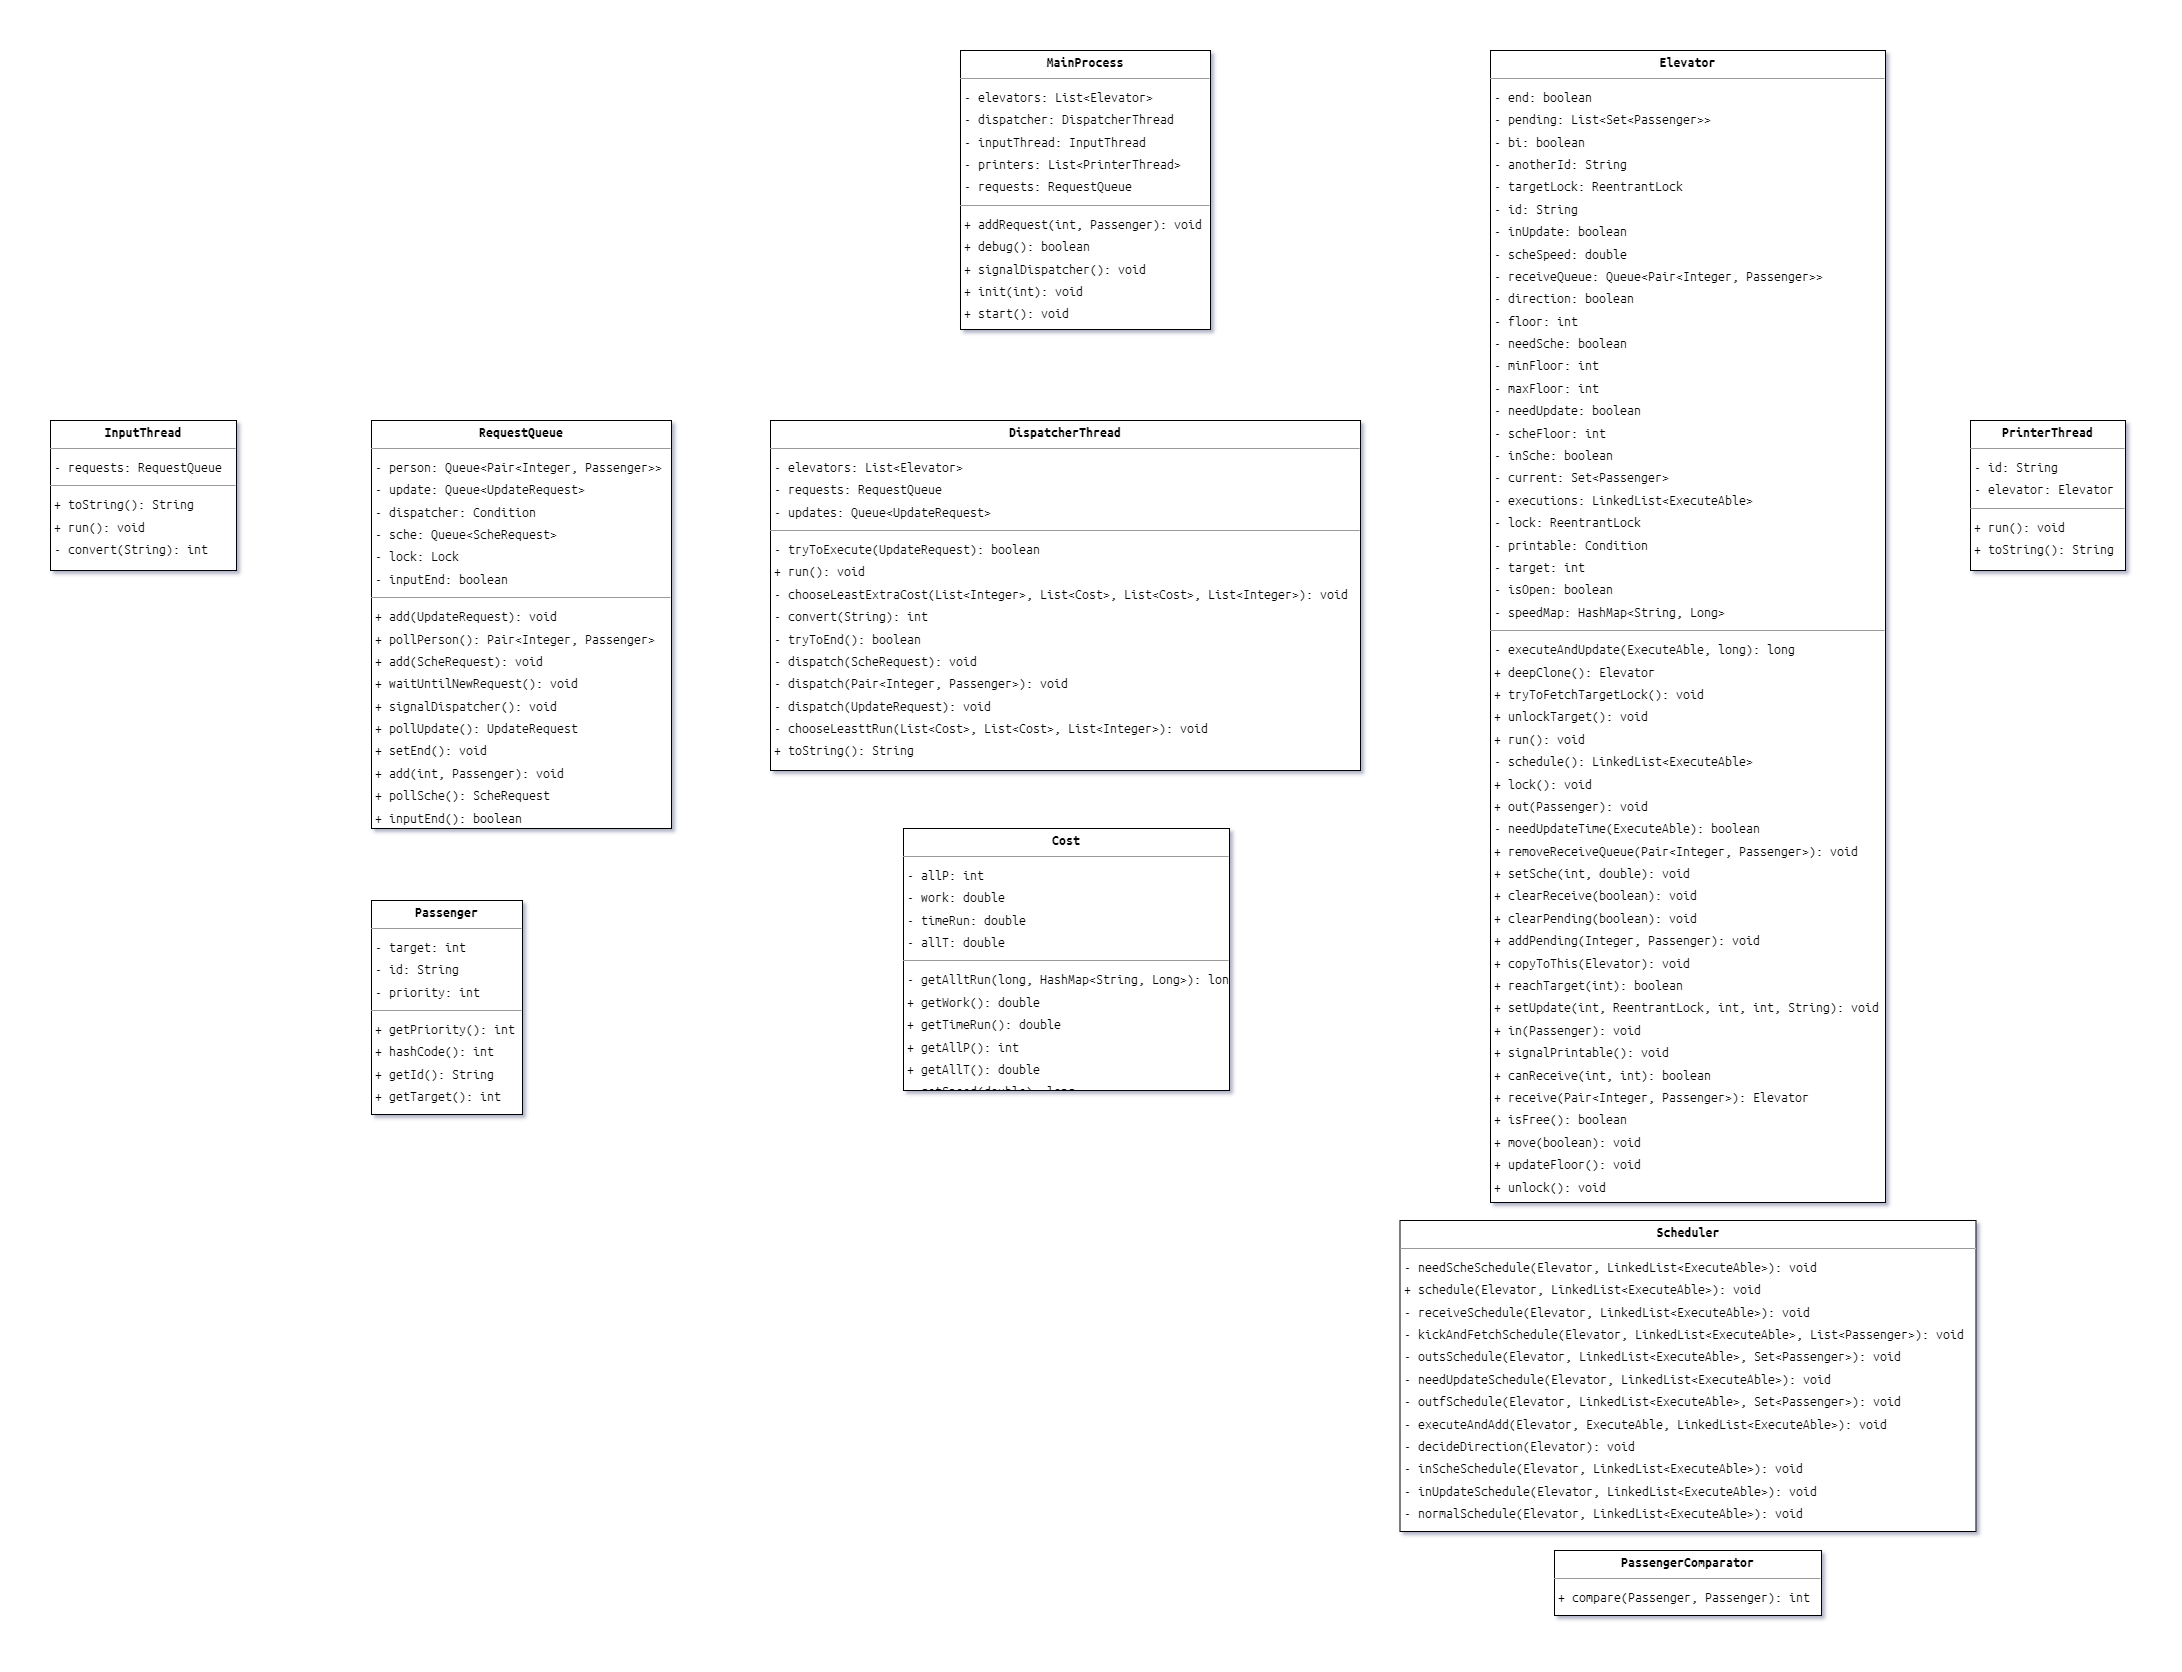

The diagram above was exported from draw.io. Its source (the exported page's mxGraphModel, read from the mxfile embedded in the PNG):
<mxGraphModel dx="2948" dy="1672" grid="1" gridSize="10" guides="1" tooltips="1" connect="1" arrows="1" fold="1" page="0" pageScale="1" pageWidth="827" pageHeight="1169" background="none" math="0" shadow="0">
  <root>
    <mxCell id="0" />
    <mxCell id="1" parent="0" />
    <mxCell id="node3" value="&lt;p style=&quot;margin:0px;margin-top:4px;text-align:center;&quot;&gt;&lt;b&gt;Cost&lt;/b&gt;&lt;/p&gt;&lt;hr size=&quot;1&quot;&gt;&lt;p style=&quot;margin:0 0 0 4px;line-height:1.6;&quot;&gt;- allP: int&lt;br&gt;- work: double&lt;br&gt;- timeRun: double&lt;br&gt;- allT: double&lt;/p&gt;&lt;hr size=&quot;1&quot;&gt;&lt;p style=&quot;margin:0 0 0 4px;line-height:1.6;&quot;&gt;- getAlltRun(long, HashMap&amp;lt;String, Long&amp;gt;): long&lt;br&gt;+ getWork(): double&lt;br&gt;+ getTimeRun(): double&lt;br&gt;+ getAllP(): int&lt;br&gt;+ getAllT(): double&lt;br&gt;- getSpeed(double): long&lt;/p&gt;" style="verticalAlign=top;align=left;overflow=fill;fontSize=14;fontFamily=Ubuntu Mono, 文泉驿微米黑;html=1;rounded=0;shadow=0;comic=0;labelBackgroundColor=none;strokeWidth=1;spacing=0;" parent="1" vertex="1">
      <mxGeometry x="133" y="1128" width="326" height="262" as="geometry" />
    </mxCell>
    <mxCell id="node6" value="&lt;p style=&quot;margin:0px;margin-top:4px;text-align:center;&quot;&gt;&lt;b&gt;DispatcherThread&lt;/b&gt;&lt;/p&gt;&lt;hr size=&quot;1&quot;&gt;&lt;p style=&quot;margin:0 0 0 4px;line-height:1.6;&quot;&gt;- elevators: List&amp;lt;Elevator&amp;gt;&lt;br&gt;- requests: RequestQueue&lt;br&gt;- updates: Queue&amp;lt;UpdateRequest&amp;gt;&lt;/p&gt;&lt;hr size=&quot;1&quot;&gt;&lt;p style=&quot;margin:0 0 0 4px;line-height:1.6;&quot;&gt;- tryToExecute(UpdateRequest): boolean&lt;br&gt;+ run(): void&lt;br&gt;- chooseLeastExtraCost(List&amp;lt;Integer&amp;gt;, List&amp;lt;Cost&amp;gt;, List&amp;lt;Cost&amp;gt;, List&amp;lt;Integer&amp;gt;): void&lt;br&gt;- convert(String): int&lt;br&gt;- tryToEnd(): boolean&lt;br&gt;- dispatch(ScheRequest): void&lt;br&gt;- dispatch(Pair&amp;lt;Integer, Passenger&amp;gt;): void&lt;br&gt;- dispatch(UpdateRequest): void&lt;br&gt;- chooseLeasttRun(List&amp;lt;Cost&amp;gt;, List&amp;lt;Cost&amp;gt;, List&amp;lt;Integer&amp;gt;): void&lt;br&gt;+ toString(): String&lt;/p&gt;" style="verticalAlign=top;align=left;overflow=fill;fontSize=14;fontFamily=Ubuntu Mono, 文泉驿微米黑;html=1;rounded=0;shadow=0;comic=0;labelBackgroundColor=none;strokeWidth=1;spacing=0;" parent="1" vertex="1">
      <mxGeometry y="720" width="590" height="350" as="geometry" />
    </mxCell>
    <mxCell id="node9" value="&lt;p style=&quot;margin:0px;margin-top:4px;text-align:center;&quot;&gt;&lt;b&gt;Elevator&lt;/b&gt;&lt;/p&gt;&lt;hr size=&quot;1&quot;&gt;&lt;p style=&quot;margin:0 0 0 4px;line-height:1.6;&quot;&gt;- end: boolean&lt;br&gt;- pending: List&amp;lt;Set&amp;lt;Passenger&amp;gt;&amp;gt;&lt;br&gt;- bi: boolean&lt;br&gt;- anotherId: String&lt;br&gt;- targetLock: ReentrantLock&lt;br&gt;- id: String&lt;br&gt;- inUpdate: boolean&lt;br&gt;- scheSpeed: double&lt;br&gt;- receiveQueue: Queue&amp;lt;Pair&amp;lt;Integer, Passenger&amp;gt;&amp;gt;&lt;br&gt;- direction: boolean&lt;br&gt;- floor: int&lt;br&gt;- needSche: boolean&lt;br&gt;- minFloor: int&lt;br&gt;- maxFloor: int&lt;br&gt;- needUpdate: boolean&lt;br&gt;- scheFloor: int&lt;br&gt;- inSche: boolean&lt;br&gt;- current: Set&amp;lt;Passenger&amp;gt;&lt;br&gt;- executions: LinkedList&amp;lt;ExecuteAble&amp;gt;&lt;br&gt;- lock: ReentrantLock&lt;br&gt;- printable: Condition&lt;br&gt;- target: int&lt;br&gt;- isOpen: boolean&lt;br&gt;- speedMap: HashMap&amp;lt;String, Long&amp;gt;&lt;/p&gt;&lt;hr size=&quot;1&quot;&gt;&lt;p style=&quot;margin:0 0 0 4px;line-height:1.6;&quot;&gt;- executeAndUpdate(ExecuteAble, long): long&lt;br&gt;+ deepClone(): Elevator&lt;br&gt;+ tryToFetchTargetLock(): void&lt;br&gt;+ unlockTarget(): void&lt;br&gt;+ run(): void&lt;br&gt;- schedule(): LinkedList&amp;lt;ExecuteAble&amp;gt;&lt;br&gt;+ lock(): void&lt;br&gt;+ out(Passenger): void&lt;br&gt;- needUpdateTime(ExecuteAble): boolean&lt;br&gt;+ removeReceiveQueue(Pair&amp;lt;Integer, Passenger&amp;gt;): void&lt;br&gt;+ setSche(int, double): void&lt;br&gt;+ clearReceive(boolean): void&lt;br&gt;+ clearPending(boolean): void&lt;br&gt;+ addPending(Integer, Passenger): void&lt;br&gt;+ copyToThis(Elevator): void&lt;br&gt;+ reachTarget(int): boolean&lt;br&gt;+ setUpdate(int, ReentrantLock, int, int, String): void&lt;br&gt;+ in(Passenger): void&lt;br&gt;+ signalPrintable(): void&lt;br&gt;+ canReceive(int, int): boolean&lt;br&gt;+ receive(Pair&amp;lt;Integer, Passenger&amp;gt;): Elevator&lt;br&gt;+ isFree(): boolean&lt;br&gt;+ move(boolean): void&lt;br&gt;+ updateFloor(): void&lt;br&gt;+ unlock(): void&lt;br&gt;&lt;/p&gt;" style="verticalAlign=top;align=left;overflow=fill;fontSize=14;fontFamily=Ubuntu Mono, 文泉驿微米黑;html=1;rounded=0;shadow=0;comic=0;labelBackgroundColor=none;strokeWidth=1;spacing=0;" parent="1" vertex="1">
      <mxGeometry x="720" y="350" width="395" height="1152" as="geometry" />
    </mxCell>
    <mxCell id="node0" value="&lt;p style=&quot;margin:0px;margin-top:4px;text-align:center;&quot;&gt;&lt;b&gt;InputThread&lt;/b&gt;&lt;/p&gt;&lt;hr size=&quot;1&quot;&gt;&lt;p style=&quot;margin:0 0 0 4px;line-height:1.6;&quot;&gt;- requests: RequestQueue&lt;/p&gt;&lt;hr size=&quot;1&quot;&gt;&lt;p style=&quot;margin:0 0 0 4px;line-height:1.6;&quot;&gt;+ toString(): String&lt;br&gt;+ run(): void&lt;br&gt;- convert(String): int&lt;/p&gt;" style="verticalAlign=top;align=left;overflow=fill;fontSize=14;fontFamily=Ubuntu Mono, 文泉驿微米黑;html=1;rounded=0;shadow=0;comic=0;labelBackgroundColor=none;strokeWidth=1;spacing=0;" parent="1" vertex="1">
      <mxGeometry x="-720" y="720" width="186" height="150" as="geometry" />
    </mxCell>
    <mxCell id="node4" value="&lt;p style=&quot;margin:0px;margin-top:4px;text-align:center;&quot;&gt;&lt;b&gt;MainProcess&lt;/b&gt;&lt;/p&gt;&lt;hr size=&quot;1&quot;&gt;&lt;p style=&quot;margin:0 0 0 4px;line-height:1.6;&quot;&gt;- elevators: List&amp;lt;Elevator&amp;gt;&lt;br&gt;- dispatcher: DispatcherThread&lt;br&gt;- inputThread: InputThread&lt;br&gt;- printers: List&amp;lt;PrinterThread&amp;gt;&lt;br&gt;- requests: RequestQueue&lt;/p&gt;&lt;hr size=&quot;1&quot;&gt;&lt;p style=&quot;margin:0 0 0 4px;line-height:1.6;&quot;&gt;+ addRequest(int, Passenger): void&lt;br&gt;+ debug(): boolean&lt;br&gt;+ signalDispatcher(): void&lt;br&gt;+ init(int): void&lt;br&gt;+ start(): void&lt;/p&gt;" style="verticalAlign=top;align=left;overflow=fill;fontSize=14;fontFamily=Ubuntu Mono, 文泉驿微米黑;html=1;rounded=0;shadow=0;comic=0;labelBackgroundColor=none;strokeWidth=1;spacing=0;" parent="1" vertex="1">
      <mxGeometry x="190" y="350" width="250" height="279" as="geometry" />
    </mxCell>
    <mxCell id="node2" value="&lt;p style=&quot;margin:0px;margin-top:4px;text-align:center;&quot;&gt;&lt;b&gt;Passenger&lt;/b&gt;&lt;/p&gt;&lt;hr size=&quot;1&quot;&gt;&lt;p style=&quot;margin:0 0 0 4px;line-height:1.6;&quot;&gt;- target: int&lt;br&gt;- id: String&lt;br&gt;- priority: int&lt;/p&gt;&lt;hr size=&quot;1&quot;&gt;&lt;p style=&quot;margin:0 0 0 4px;line-height:1.6;&quot;&gt;+ getPriority(): int&lt;br&gt;+ hashCode(): int&lt;br&gt;+ getId(): String&lt;br&gt;+ getTarget(): int&lt;/p&gt;" style="verticalAlign=top;align=left;overflow=fill;fontSize=14;fontFamily=Ubuntu Mono, 文泉驿微米黑;html=1;rounded=0;shadow=0;comic=0;labelBackgroundColor=none;strokeWidth=1;spacing=0;" parent="1" vertex="1">
      <mxGeometry x="-399" y="1200" width="151" height="214" as="geometry" />
    </mxCell>
    <mxCell id="node5" value="&lt;p style=&quot;margin:0px;margin-top:4px;text-align:center;&quot;&gt;&lt;b&gt;PassengerComparator&lt;/b&gt;&lt;/p&gt;&lt;hr size=&quot;1&quot;&gt;&lt;p style=&quot;margin:0 0 0 4px;line-height:1.6;&quot;&gt;+ compare(Passenger, Passenger): int&lt;/p&gt;" style="verticalAlign=top;align=left;overflow=fill;fontSize=14;fontFamily=Ubuntu Mono, 文泉驿微米黑;html=1;rounded=0;shadow=0;comic=0;labelBackgroundColor=none;strokeWidth=1;spacing=0;" parent="1" vertex="1">
      <mxGeometry x="784" y="1850" width="267" height="65" as="geometry" />
    </mxCell>
    <mxCell id="node8" value="&lt;p style=&quot;margin:0px;margin-top:4px;text-align:center;&quot;&gt;&lt;b&gt;PrinterThread&lt;/b&gt;&lt;/p&gt;&lt;hr size=&quot;1&quot;&gt;&lt;p style=&quot;margin:0 0 0 4px;line-height:1.6;&quot;&gt;- id: String&lt;br&gt;- elevator: Elevator&lt;/p&gt;&lt;hr size=&quot;1&quot;&gt;&lt;p style=&quot;margin:0 0 0 4px;line-height:1.6;&quot;&gt;+ run(): void&lt;br&gt;+ toString(): String&lt;/p&gt;" style="verticalAlign=top;align=left;overflow=fill;fontSize=14;fontFamily=Ubuntu Mono, 文泉驿微米黑;html=1;rounded=0;shadow=0;comic=0;labelBackgroundColor=none;strokeWidth=1;spacing=0;" parent="1" vertex="1">
      <mxGeometry x="1200" y="720" width="155" height="150" as="geometry" />
    </mxCell>
    <mxCell id="node1" value="&lt;p style=&quot;margin:0px;margin-top:4px;text-align:center;&quot;&gt;&lt;b&gt;RequestQueue&lt;/b&gt;&lt;/p&gt;&lt;hr size=&quot;1&quot;&gt;&lt;p style=&quot;margin:0 0 0 4px;line-height:1.6;&quot;&gt;- person: Queue&amp;lt;Pair&amp;lt;Integer, Passenger&amp;gt;&amp;gt;&lt;br&gt;- update: Queue&amp;lt;UpdateRequest&amp;gt;&lt;br&gt;- dispatcher: Condition&lt;br&gt;- sche: Queue&amp;lt;ScheRequest&amp;gt;&lt;br&gt;- lock: Lock&lt;br&gt;- inputEnd: boolean&lt;/p&gt;&lt;hr size=&quot;1&quot;&gt;&lt;p style=&quot;margin:0 0 0 4px;line-height:1.6;&quot;&gt;+ add(UpdateRequest): void&lt;br&gt;+ pollPerson(): Pair&amp;lt;Integer, Passenger&amp;gt;&lt;br&gt;+ add(ScheRequest): void&lt;br&gt;+ waitUntilNewRequest(): void&lt;br&gt;+ signalDispatcher(): void&lt;br&gt;+ pollUpdate(): UpdateRequest&lt;br&gt;+ setEnd(): void&lt;br&gt;+ add(int, Passenger): void&lt;br&gt;+ pollSche(): ScheRequest&lt;br&gt;+ inputEnd(): boolean&lt;/p&gt;" style="verticalAlign=top;align=left;overflow=fill;fontSize=14;fontFamily=Ubuntu Mono, 文泉驿微米黑;html=1;rounded=0;shadow=0;comic=0;labelBackgroundColor=none;strokeWidth=1;spacing=0;" parent="1" vertex="1">
      <mxGeometry x="-399" y="720" width="300" height="408" as="geometry" />
    </mxCell>
    <mxCell id="node7" value="&lt;p style=&quot;margin:0px;margin-top:4px;text-align:center;&quot;&gt;&lt;b&gt;Scheduler&lt;/b&gt;&lt;/p&gt;&lt;hr size=&quot;1&quot;&gt;&lt;p style=&quot;margin:0 0 0 4px;line-height:1.6;&quot;&gt;- needScheSchedule(Elevator, LinkedList&amp;lt;ExecuteAble&amp;gt;): void&lt;br&gt;+ schedule(Elevator, LinkedList&amp;lt;ExecuteAble&amp;gt;): void&lt;br&gt;- receiveSchedule(Elevator, LinkedList&amp;lt;ExecuteAble&amp;gt;): void&lt;br&gt;- kickAndFetchSchedule(Elevator, LinkedList&amp;lt;ExecuteAble&amp;gt;, List&amp;lt;Passenger&amp;gt;): void&lt;br&gt;- outsSchedule(Elevator, LinkedList&amp;lt;ExecuteAble&amp;gt;, Set&amp;lt;Passenger&amp;gt;): void&lt;br&gt;- needUpdateSchedule(Elevator, LinkedList&amp;lt;ExecuteAble&amp;gt;): void&lt;br&gt;- outfSchedule(Elevator, LinkedList&amp;lt;ExecuteAble&amp;gt;, Set&amp;lt;Passenger&amp;gt;): void&lt;br&gt;- executeAndAdd(Elevator, ExecuteAble, LinkedList&amp;lt;ExecuteAble&amp;gt;): void&lt;br&gt;- decideDirection(Elevator): void&lt;br&gt;- inScheSchedule(Elevator, LinkedList&amp;lt;ExecuteAble&amp;gt;): void&lt;br&gt;- inUpdateSchedule(Elevator, LinkedList&amp;lt;ExecuteAble&amp;gt;): void&lt;br&gt;- normalSchedule(Elevator, LinkedList&amp;lt;ExecuteAble&amp;gt;): void&lt;/p&gt;" style="verticalAlign=top;align=left;overflow=fill;fontSize=14;fontFamily=Ubuntu Mono, 文泉驿微米黑;html=1;rounded=0;shadow=0;comic=0;labelBackgroundColor=none;strokeWidth=1;spacing=0;" parent="1" vertex="1">
      <mxGeometry x="629.5" y="1520" width="576" height="311" as="geometry" />
    </mxCell>
  </root>
</mxGraphModel>